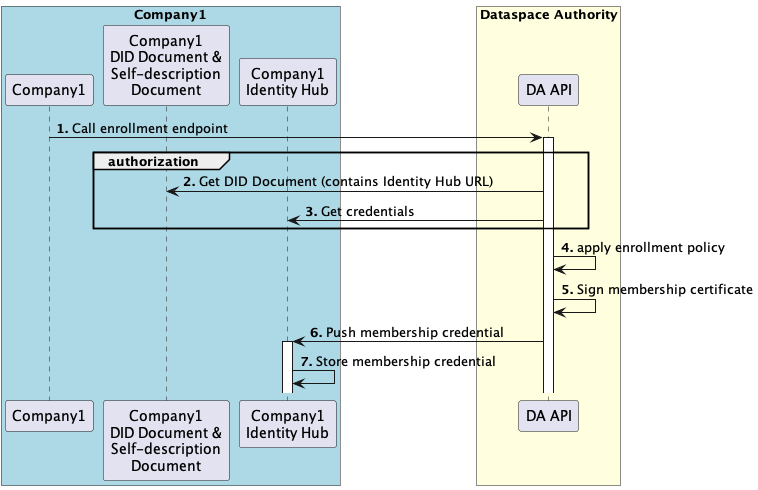

The diagram above was rendered by PlantUML. Its source (embedded in the PNG):
@startuml
autonumber "<b>0'.'"
box "Company1" #LightBlue
Participant Company1
Participant "Company1\nDID Document &\nSelf-description\nDocument" as DID1
Participant "Company1\nIdentity Hub" as IDHUB1
end box
box "Dataspace Authority" #LightYellow
Participant "DA API" as DA
end box

Company1 -> DA ++: Call enrollment endpoint
group authorization
    DA -> DID1: Get DID Document (contains Identity Hub URL)
    DA -> IDHUB1: Get credentials
end

DA -> DA: apply enrollment policy
DA -> DA: Sign membership certificate
DA -> IDHUB1 ++: Push membership credential
IDHUB1 -> IDHUB1: Store membership credential

@enduml